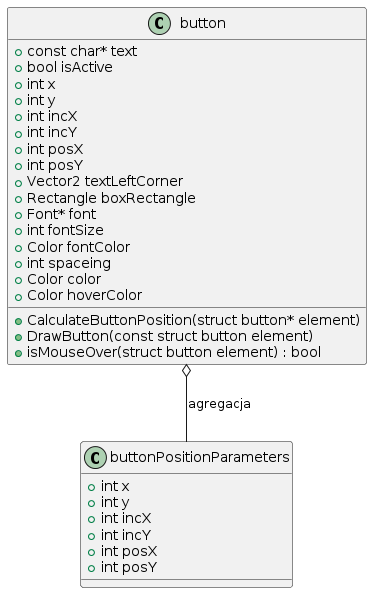

The diagram above was rendered by PlantUML. Its source (embedded in the PNG):
@startuml
class button {
  +const char* text
  +bool isActive
  +int x
  +int y
  +int incX
  +int incY
  +int posX
  +int posY
  +Vector2 textLeftCorner
  +Rectangle boxRectangle
  +Font* font
  +int fontSize
  +Color fontColor
  +int spaceing
  +Color color
  +Color hoverColor
  +CalculateButtonPosition(struct button* element)
  +DrawButton(const struct button element)
  +isMouseOver(struct button element) : bool
}

class buttonPositionParameters {
  +int x
  +int y
  +int incX
  +int incY
  +int posX
  +int posY
}

button o-- buttonPositionParameters : agregacja
@enduml